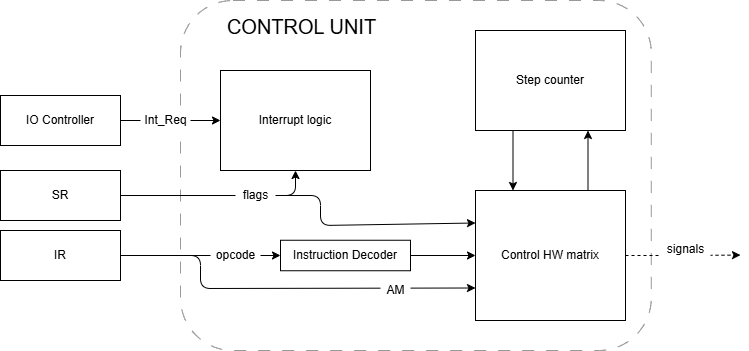

The diagram above was exported from draw.io. Its source (the exported page's mxGraphModel, read from the mxfile embedded in the PNG):
<mxGraphModel dx="486" dy="833" grid="1" gridSize="10" guides="1" tooltips="1" connect="1" arrows="1" fold="1" page="1" pageScale="1" pageWidth="827" pageHeight="1169" math="0" shadow="0">
  <root>
    <mxCell id="0" />
    <mxCell id="1" parent="0" />
    <mxCell id="16" value="" style="group" parent="1" vertex="1" connectable="0">
      <mxGeometry x="224" y="190" width="480" height="350" as="geometry" />
    </mxCell>
    <mxCell id="3" value="" style="rounded=1;whiteSpace=wrap;html=1;opacity=40;dashed=1;dashPattern=12 12;" parent="16" vertex="1">
      <mxGeometry width="470.7692307692307" height="350" as="geometry" />
    </mxCell>
    <mxCell id="4" value="CONTROL UNIT" style="text;html=1;align=center;verticalAlign=middle;resizable=0;points=[];autosize=1;strokeColor=none;fillColor=none;fontSize=20;" parent="16" vertex="1">
      <mxGeometry x="35.66433566433566" y="5.5555555555555545" width="170" height="40" as="geometry" />
    </mxCell>
    <mxCell id="8" value="" style="edgeStyle=none;html=1;entryX=0;entryY=0.5;entryDx=0;entryDy=0;" parent="1" source="2" target="7" edge="1">
      <mxGeometry relative="1" as="geometry" />
    </mxCell>
    <mxCell id="28" style="edgeStyle=none;html=1;exitX=1;exitY=0.5;exitDx=0;exitDy=0;entryX=0;entryY=0.75;entryDx=0;entryDy=0;" parent="1" source="2" target="13" edge="1">
      <mxGeometry relative="1" as="geometry">
        <Array as="points">
          <mxPoint x="244" y="445" />
          <mxPoint x="244" y="478" />
        </Array>
      </mxGeometry>
    </mxCell>
    <mxCell id="2" value="IR" style="rounded=0;whiteSpace=wrap;html=1;" parent="1" vertex="1">
      <mxGeometry x="44" y="420" width="120" height="50" as="geometry" />
    </mxCell>
    <mxCell id="18" style="edgeStyle=none;html=1;exitX=1;exitY=0.5;exitDx=0;exitDy=0;entryX=0;entryY=0.5;entryDx=0;entryDy=0;" parent="1" source="7" target="13" edge="1">
      <mxGeometry relative="1" as="geometry" />
    </mxCell>
    <mxCell id="7" value="Instruction Decoder" style="rounded=0;whiteSpace=wrap;html=1;" parent="1" vertex="1">
      <mxGeometry x="324" y="429.75" width="130" height="30.5" as="geometry" />
    </mxCell>
    <mxCell id="19" style="edgeStyle=none;html=1;exitX=1;exitY=0.5;exitDx=0;exitDy=0;entryX=0;entryY=0.25;entryDx=0;entryDy=0;" parent="1" source="10" target="13" edge="1">
      <mxGeometry relative="1" as="geometry">
        <Array as="points">
          <mxPoint x="364" y="385" />
          <mxPoint x="364" y="415" />
        </Array>
      </mxGeometry>
    </mxCell>
    <mxCell id="26" style="edgeStyle=none;html=1;exitX=1;exitY=0.5;exitDx=0;exitDy=0;entryX=0.5;entryY=1;entryDx=0;entryDy=0;" parent="1" source="10" target="11" edge="1">
      <mxGeometry relative="1" as="geometry">
        <Array as="points">
          <mxPoint x="339" y="385" />
        </Array>
      </mxGeometry>
    </mxCell>
    <mxCell id="10" value="SR" style="rounded=0;whiteSpace=wrap;html=1;" parent="1" vertex="1">
      <mxGeometry x="44" y="360" width="120" height="50" as="geometry" />
    </mxCell>
    <mxCell id="11" value="Interrupt logic" style="rounded=0;whiteSpace=wrap;html=1;" parent="1" vertex="1">
      <mxGeometry x="264" y="260" width="150" height="100" as="geometry" />
    </mxCell>
    <mxCell id="14" style="edgeStyle=none;html=1;exitX=0.25;exitY=0;exitDx=0;exitDy=0;entryX=0.25;entryY=0;entryDx=0;entryDy=0;" parent="1" source="12" target="13" edge="1">
      <mxGeometry relative="1" as="geometry" />
    </mxCell>
    <mxCell id="15" style="edgeStyle=none;html=1;exitX=0.75;exitY=0;exitDx=0;exitDy=0;entryX=0.75;entryY=1;entryDx=0;entryDy=0;" parent="1" source="13" target="12" edge="1">
      <mxGeometry relative="1" as="geometry" />
    </mxCell>
    <mxCell id="12" value="Step counter" style="rounded=0;whiteSpace=wrap;html=1;" parent="1" vertex="1">
      <mxGeometry x="519" y="220" width="150" height="100" as="geometry" />
    </mxCell>
    <mxCell id="31" style="edgeStyle=none;html=1;exitX=1;exitY=0.5;exitDx=0;exitDy=0;dashed=1;" parent="1" source="13" edge="1">
      <mxGeometry relative="1" as="geometry">
        <mxPoint x="783.9999999999995" y="444.58823529411757" as="targetPoint" />
        <Array as="points">
          <mxPoint x="724" y="445" />
        </Array>
      </mxGeometry>
    </mxCell>
    <mxCell id="13" value="Control HW matrix" style="rounded=0;whiteSpace=wrap;html=1;" parent="1" vertex="1">
      <mxGeometry x="519" y="380" width="150" height="130" as="geometry" />
    </mxCell>
    <mxCell id="24" value="" style="edgeStyle=none;html=1;" parent="1" source="20" target="11" edge="1">
      <mxGeometry relative="1" as="geometry" />
    </mxCell>
    <mxCell id="22" value="Int_Req" style="text;html=1;align=center;verticalAlign=middle;resizable=0;points=[];autosize=1;strokeColor=none;fillColor=default;spacing=-4;" parent="1" vertex="1">
      <mxGeometry x="184" y="300" width="50" height="20" as="geometry" />
    </mxCell>
    <mxCell id="25" value="flags" style="text;html=1;align=center;verticalAlign=middle;resizable=0;points=[];autosize=1;strokeColor=none;fillColor=default;spacing=-4;" parent="1" vertex="1">
      <mxGeometry x="279" y="375" width="40" height="20" as="geometry" />
    </mxCell>
    <mxCell id="29" value="opcode" style="text;html=1;align=center;verticalAlign=middle;resizable=0;points=[];autosize=1;strokeColor=none;fillColor=default;spacing=-4;" parent="1" vertex="1">
      <mxGeometry x="254" y="435" width="50" height="20" as="geometry" />
    </mxCell>
    <mxCell id="30" value="AM" style="text;html=1;align=center;verticalAlign=middle;resizable=0;points=[];autosize=1;strokeColor=none;fillColor=default;spacing=-4;" parent="1" vertex="1">
      <mxGeometry x="424" y="470" width="30" height="20" as="geometry" />
    </mxCell>
    <mxCell id="32" value="signals" style="text;html=1;align=center;verticalAlign=middle;resizable=0;points=[];autosize=1;strokeColor=none;fillColor=default;spacing=-4;" parent="1" vertex="1">
      <mxGeometry x="703.9961538461539" y="429" width="50" height="20" as="geometry" />
    </mxCell>
    <mxCell id="20" value="IO Controller" style="rounded=0;whiteSpace=wrap;html=1;" parent="1" vertex="1">
      <mxGeometry x="44" y="285" width="120" height="50" as="geometry" />
    </mxCell>
  </root>
</mxGraphModel>